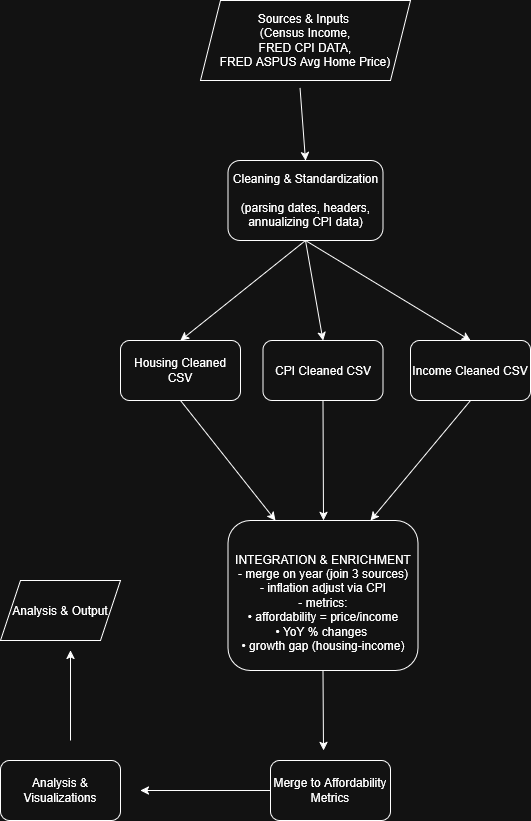

The diagram above was exported from draw.io. Its source (the exported page's mxGraphModel, read from the mxfile embedded in the PNG):
<mxGraphModel dx="1426" dy="898" grid="1" gridSize="10" guides="1" tooltips="1" connect="1" arrows="1" fold="1" page="1" pageScale="1" pageWidth="850" pageHeight="1100" math="0" shadow="0">
  <root>
    <mxCell id="0" />
    <mxCell id="1" parent="0" />
    <mxCell id="k0JbeQARx5NM52eim_kP-1" value="Sources &amp;amp; Inputs&amp;nbsp;&lt;br&gt;&lt;div&gt;(Census Income,&lt;/div&gt;&lt;div&gt;FRED CPI DATA,&lt;/div&gt;&lt;div&gt;FRED ASPUS Avg Home Price)&lt;/div&gt;" style="shape=parallelogram;perimeter=parallelogramPerimeter;whiteSpace=wrap;html=1;fixedSize=1;" parent="1" vertex="1">
      <mxGeometry x="330" y="50" width="210" height="80" as="geometry" />
    </mxCell>
    <mxCell id="k0JbeQARx5NM52eim_kP-2" value="" style="endArrow=classic;html=1;rounded=0;exitX=0.474;exitY=1.093;exitDx=0;exitDy=0;exitPerimeter=0;entryX=0.5;entryY=0;entryDx=0;entryDy=0;" parent="1" source="k0JbeQARx5NM52eim_kP-1" target="k0JbeQARx5NM52eim_kP-3" edge="1">
      <mxGeometry width="50" height="50" relative="1" as="geometry">
        <mxPoint x="760" y="580" as="sourcePoint" />
        <mxPoint x="430" y="260" as="targetPoint" />
      </mxGeometry>
    </mxCell>
    <mxCell id="k0JbeQARx5NM52eim_kP-3" value="&lt;div&gt;Cleaning &amp;amp; Standardization&lt;/div&gt;&lt;div&gt;&lt;br&gt;&lt;/div&gt;&lt;div&gt;(parsing dates, headers, annualizing CPI data)&lt;/div&gt;" style="rounded=1;whiteSpace=wrap;html=1;" parent="1" vertex="1">
      <mxGeometry x="357.5" y="210" width="155" height="80" as="geometry" />
    </mxCell>
    <mxCell id="WXnERSOwTRTrhEWd9bj6-4" value="Housing Cleaned CSV" style="rounded=1;whiteSpace=wrap;html=1;" parent="1" vertex="1">
      <mxGeometry x="250" y="390" width="120" height="60" as="geometry" />
    </mxCell>
    <mxCell id="WXnERSOwTRTrhEWd9bj6-5" value="CPI Cleaned CSV" style="rounded=1;whiteSpace=wrap;html=1;" parent="1" vertex="1">
      <mxGeometry x="392.5" y="390" width="120" height="60" as="geometry" />
    </mxCell>
    <mxCell id="WXnERSOwTRTrhEWd9bj6-6" value="Income Cleaned CSV" style="rounded=1;whiteSpace=wrap;html=1;" parent="1" vertex="1">
      <mxGeometry x="540" y="390" width="120" height="60" as="geometry" />
    </mxCell>
    <mxCell id="WXnERSOwTRTrhEWd9bj6-7" value="" style="endArrow=classic;html=1;rounded=0;exitX=0.5;exitY=1;exitDx=0;exitDy=0;entryX=0.5;entryY=0;entryDx=0;entryDy=0;" parent="1" source="k0JbeQARx5NM52eim_kP-3" target="WXnERSOwTRTrhEWd9bj6-4" edge="1">
      <mxGeometry width="50" height="50" relative="1" as="geometry">
        <mxPoint x="330" y="240" as="sourcePoint" />
        <mxPoint x="380" y="190" as="targetPoint" />
      </mxGeometry>
    </mxCell>
    <mxCell id="WXnERSOwTRTrhEWd9bj6-8" value="" style="endArrow=classic;html=1;rounded=0;exitX=0.5;exitY=1;exitDx=0;exitDy=0;entryX=0.5;entryY=0;entryDx=0;entryDy=0;" parent="1" source="k0JbeQARx5NM52eim_kP-3" target="WXnERSOwTRTrhEWd9bj6-5" edge="1">
      <mxGeometry width="50" height="50" relative="1" as="geometry">
        <mxPoint x="330" y="240" as="sourcePoint" />
        <mxPoint x="380" y="190" as="targetPoint" />
      </mxGeometry>
    </mxCell>
    <mxCell id="WXnERSOwTRTrhEWd9bj6-9" value="" style="endArrow=classic;html=1;rounded=0;exitX=0.5;exitY=1;exitDx=0;exitDy=0;entryX=0.5;entryY=0;entryDx=0;entryDy=0;" parent="1" source="k0JbeQARx5NM52eim_kP-3" target="WXnERSOwTRTrhEWd9bj6-6" edge="1">
      <mxGeometry width="50" height="50" relative="1" as="geometry">
        <mxPoint x="330" y="240" as="sourcePoint" />
        <mxPoint x="380" y="190" as="targetPoint" />
      </mxGeometry>
    </mxCell>
    <mxCell id="WXnERSOwTRTrhEWd9bj6-10" value="&lt;br&gt;INTEGRATION &amp;amp; ENRICHMENT &lt;br&gt;- merge on year (join 3 sources) &lt;br&gt;- inflation adjust via CPI      &lt;br&gt;- metrics:                      &lt;br&gt;• affordability = price/income&lt;br&gt;&lt;div&gt;• YoY % changes&amp;nbsp;&lt;/div&gt;&lt;div&gt;• growth gap (housing-income)&lt;/div&gt;" style="rounded=1;whiteSpace=wrap;html=1;" parent="1" vertex="1">
      <mxGeometry x="357.5" y="570" width="190" height="150" as="geometry" />
    </mxCell>
    <mxCell id="WXnERSOwTRTrhEWd9bj6-11" value="" style="endArrow=classic;html=1;rounded=0;exitX=0.5;exitY=1;exitDx=0;exitDy=0;entryX=0.25;entryY=0;entryDx=0;entryDy=0;" parent="1" source="WXnERSOwTRTrhEWd9bj6-4" target="WXnERSOwTRTrhEWd9bj6-10" edge="1">
      <mxGeometry width="50" height="50" relative="1" as="geometry">
        <mxPoint x="330" y="500" as="sourcePoint" />
        <mxPoint x="380" y="450" as="targetPoint" />
      </mxGeometry>
    </mxCell>
    <mxCell id="WXnERSOwTRTrhEWd9bj6-12" value="" style="endArrow=classic;html=1;rounded=0;exitX=0.5;exitY=1;exitDx=0;exitDy=0;" parent="1" source="WXnERSOwTRTrhEWd9bj6-5" edge="1">
      <mxGeometry width="50" height="50" relative="1" as="geometry">
        <mxPoint x="330" y="500" as="sourcePoint" />
        <mxPoint x="453" y="570" as="targetPoint" />
      </mxGeometry>
    </mxCell>
    <mxCell id="WXnERSOwTRTrhEWd9bj6-13" value="" style="endArrow=classic;html=1;rounded=0;exitX=0.5;exitY=1;exitDx=0;exitDy=0;entryX=0.75;entryY=0;entryDx=0;entryDy=0;" parent="1" source="WXnERSOwTRTrhEWd9bj6-6" target="WXnERSOwTRTrhEWd9bj6-10" edge="1">
      <mxGeometry width="50" height="50" relative="1" as="geometry">
        <mxPoint x="330" y="500" as="sourcePoint" />
        <mxPoint x="450" y="570" as="targetPoint" />
      </mxGeometry>
    </mxCell>
    <mxCell id="WXnERSOwTRTrhEWd9bj6-14" value="" style="endArrow=classic;html=1;rounded=0;exitX=0.5;exitY=1;exitDx=0;exitDy=0;" parent="1" source="WXnERSOwTRTrhEWd9bj6-10" edge="1">
      <mxGeometry width="50" height="50" relative="1" as="geometry">
        <mxPoint x="330" y="690" as="sourcePoint" />
        <mxPoint x="453" y="800" as="targetPoint" />
      </mxGeometry>
    </mxCell>
    <mxCell id="WXnERSOwTRTrhEWd9bj6-15" value="Merge to Affordability Metrics" style="rounded=1;whiteSpace=wrap;html=1;" parent="1" vertex="1">
      <mxGeometry x="400" y="810" width="120" height="60" as="geometry" />
    </mxCell>
    <mxCell id="WXnERSOwTRTrhEWd9bj6-16" value="Analysis &amp;amp; Visualizations" style="rounded=1;whiteSpace=wrap;html=1;" parent="1" vertex="1">
      <mxGeometry x="130" y="810" width="120" height="60" as="geometry" />
    </mxCell>
    <mxCell id="WXnERSOwTRTrhEWd9bj6-17" value="" style="endArrow=classic;html=1;rounded=0;exitX=0;exitY=0.5;exitDx=0;exitDy=0;" parent="1" source="WXnERSOwTRTrhEWd9bj6-15" edge="1">
      <mxGeometry width="50" height="50" relative="1" as="geometry">
        <mxPoint x="340" y="730" as="sourcePoint" />
        <mxPoint x="270" y="840" as="targetPoint" />
      </mxGeometry>
    </mxCell>
    <mxCell id="WXnERSOwTRTrhEWd9bj6-18" value="Analysis &amp;amp; Output" style="shape=parallelogram;perimeter=parallelogramPerimeter;whiteSpace=wrap;html=1;fixedSize=1;" parent="1" vertex="1">
      <mxGeometry x="130" y="630" width="120" height="60" as="geometry" />
    </mxCell>
    <mxCell id="WXnERSOwTRTrhEWd9bj6-19" value="" style="endArrow=classic;html=1;rounded=0;" parent="1" edge="1">
      <mxGeometry width="50" height="50" relative="1" as="geometry">
        <mxPoint x="200" y="790" as="sourcePoint" />
        <mxPoint x="200" y="700" as="targetPoint" />
      </mxGeometry>
    </mxCell>
  </root>
</mxGraphModel>